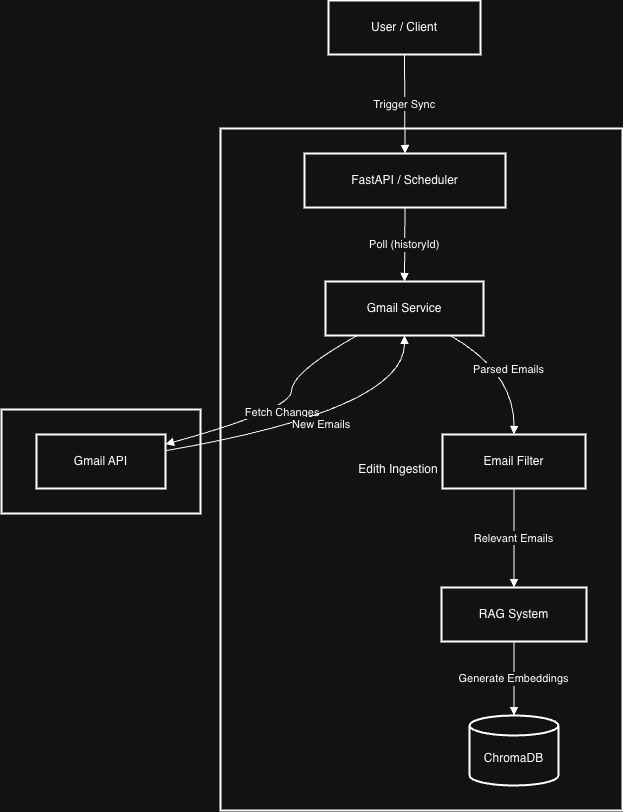

The diagram above was exported from draw.io. Its source (the exported page's mxGraphModel, read from the mxfile embedded in the PNG):
<mxGraphModel dx="1502" dy="812" grid="1" gridSize="10" guides="1" tooltips="1" connect="1" arrows="1" fold="1" page="1" pageScale="1" pageWidth="850" pageHeight="1100" math="0" shadow="0">
  <root>
    <mxCell id="0" />
    <mxCell id="1" parent="0" />
    <mxCell id="fj1TenGx3rmXX4DVnp0b-22" parent="1" style="whiteSpace=wrap;strokeWidth=2;" value="Google Workspace" vertex="1">
      <mxGeometry height="104" width="199" x="70" y="429" as="geometry" />
    </mxCell>
    <mxCell id="fj1TenGx3rmXX4DVnp0b-23" parent="1" style="whiteSpace=wrap;strokeWidth=2;" value="Edith Ingestion Pipeline" vertex="1">
      <mxGeometry height="682" width="402" x="289" y="148" as="geometry" />
    </mxCell>
    <mxCell id="fj1TenGx3rmXX4DVnp0b-24" parent="1" style="whiteSpace=wrap;strokeWidth=2;" value="User / Client" vertex="1">
      <mxGeometry height="54" width="152" x="397" y="20" as="geometry" />
    </mxCell>
    <mxCell id="fj1TenGx3rmXX4DVnp0b-25" parent="1" style="whiteSpace=wrap;strokeWidth=2;" value="FastAPI / Scheduler" vertex="1">
      <mxGeometry height="54" width="201" x="373" y="173" as="geometry" />
    </mxCell>
    <mxCell id="fj1TenGx3rmXX4DVnp0b-26" parent="1" style="whiteSpace=wrap;strokeWidth=2;" value="Gmail Service" vertex="1">
      <mxGeometry height="54" width="158" x="394" y="301" as="geometry" />
    </mxCell>
    <mxCell id="fj1TenGx3rmXX4DVnp0b-27" parent="1" style="whiteSpace=wrap;strokeWidth=2;" value="Email Filter" vertex="1">
      <mxGeometry height="54" width="143" x="511" y="454" as="geometry" />
    </mxCell>
    <mxCell id="fj1TenGx3rmXX4DVnp0b-28" parent="1" style="whiteSpace=wrap;strokeWidth=2;" value="RAG System" vertex="1">
      <mxGeometry height="54" width="145" x="510" y="607" as="geometry" />
    </mxCell>
    <mxCell id="fj1TenGx3rmXX4DVnp0b-29" parent="1" style="shape=cylinder3;boundedLbl=1;backgroundOutline=1;size=10;strokeWidth=2;whiteSpace=wrap;" value="ChromaDB" vertex="1">
      <mxGeometry height="70" width="89" x="538" y="735" as="geometry" />
    </mxCell>
    <mxCell id="fj1TenGx3rmXX4DVnp0b-30" parent="1" style="whiteSpace=wrap;strokeWidth=2;" value="Gmail API" vertex="1">
      <mxGeometry height="54" width="129" x="105" y="454" as="geometry" />
    </mxCell>
    <mxCell id="fj1TenGx3rmXX4DVnp0b-31" edge="1" parent="1" source="fj1TenGx3rmXX4DVnp0b-24" style="curved=1;startArrow=none;endArrow=block;exitX=0.5;exitY=1;entryX=0.5;entryY=0;rounded=0;" target="fj1TenGx3rmXX4DVnp0b-25" value="Trigger Sync">
      <mxGeometry relative="1" as="geometry">
        <Array as="points" />
      </mxGeometry>
    </mxCell>
    <mxCell id="fj1TenGx3rmXX4DVnp0b-32" edge="1" parent="1" source="fj1TenGx3rmXX4DVnp0b-25" style="curved=1;startArrow=none;endArrow=block;exitX=0.5;exitY=1;entryX=0.5;entryY=0;rounded=0;" target="fj1TenGx3rmXX4DVnp0b-26" value="Poll (historyId)">
      <mxGeometry relative="1" as="geometry">
        <Array as="points" />
      </mxGeometry>
    </mxCell>
    <mxCell id="fj1TenGx3rmXX4DVnp0b-33" edge="1" parent="1" source="fj1TenGx3rmXX4DVnp0b-26" style="curved=1;startArrow=none;endArrow=block;exitX=0.2;exitY=1;entryX=1;entryY=0.18;rounded=0;" target="fj1TenGx3rmXX4DVnp0b-30" value="Fetch Changes">
      <mxGeometry relative="1" as="geometry">
        <Array as="points">
          <mxPoint x="360" y="392" />
          <mxPoint x="360" y="429" />
        </Array>
      </mxGeometry>
    </mxCell>
    <mxCell id="fj1TenGx3rmXX4DVnp0b-34" edge="1" parent="1" source="fj1TenGx3rmXX4DVnp0b-30" style="curved=1;startArrow=none;endArrow=block;exitX=1;exitY=0.3;entryX=0.5;entryY=1;rounded=0;" target="fj1TenGx3rmXX4DVnp0b-26" value="New Emails">
      <mxGeometry relative="1" as="geometry">
        <Array as="points">
          <mxPoint x="473" y="429" />
        </Array>
      </mxGeometry>
    </mxCell>
    <mxCell id="fj1TenGx3rmXX4DVnp0b-35" edge="1" parent="1" source="fj1TenGx3rmXX4DVnp0b-26" style="curved=1;startArrow=none;endArrow=block;exitX=0.79;exitY=1;entryX=0.5;entryY=0;rounded=0;" target="fj1TenGx3rmXX4DVnp0b-27" value="Parsed Emails">
      <mxGeometry relative="1" as="geometry">
        <Array as="points">
          <mxPoint x="583" y="392" />
        </Array>
      </mxGeometry>
    </mxCell>
    <mxCell id="fj1TenGx3rmXX4DVnp0b-36" edge="1" parent="1" source="fj1TenGx3rmXX4DVnp0b-27" style="curved=1;startArrow=none;endArrow=block;exitX=0.5;exitY=1;entryX=0.5;entryY=0;rounded=0;" target="fj1TenGx3rmXX4DVnp0b-28" value="Relevant Emails">
      <mxGeometry relative="1" as="geometry">
        <Array as="points" />
      </mxGeometry>
    </mxCell>
    <mxCell id="fj1TenGx3rmXX4DVnp0b-37" edge="1" parent="1" source="fj1TenGx3rmXX4DVnp0b-28" style="curved=1;startArrow=none;endArrow=block;exitX=0.5;exitY=1;entryX=0.5;entryY=0;rounded=0;" target="fj1TenGx3rmXX4DVnp0b-29" value="Generate Embeddings">
      <mxGeometry relative="1" as="geometry">
        <Array as="points" />
      </mxGeometry>
    </mxCell>
  </root>
</mxGraphModel>